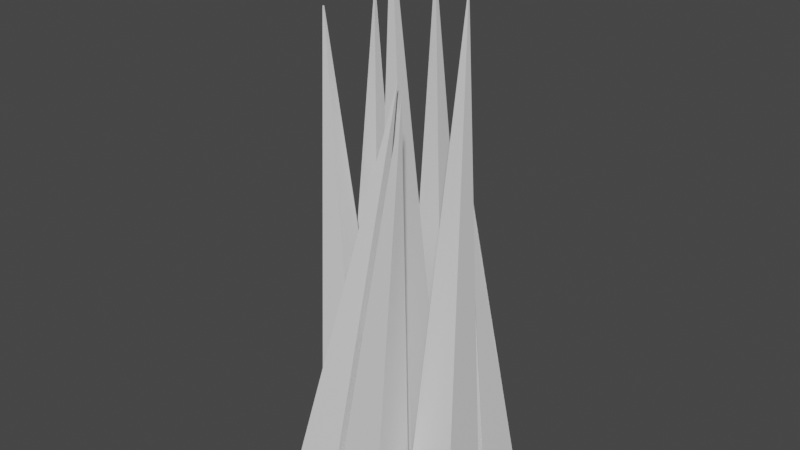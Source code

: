 # Source: EL-Grass-0.1.blend  (saved by Blender 3.1.7; exported with 4.5.12 LTS)
import bpy
from mathutils import Matrix  # noqa: F401  (used for matrix-valued properties, if any)

bpy.ops.wm.read_factory_settings(use_empty=True)
scene = bpy.context.scene
scene.name = 'Scene'

# ---- collections
col_collection = bpy.data.collections.new('Collection'); scene.collection.children.link(col_collection)

# ---- materials (node trees are filled in below, after node groups)
mat_material = bpy.data.materials.new('Material')
mat_material.alpha_threshold = 0.0
mat_material.use_transparent_shadow = False
mat_material.line_color = (0.0, 0.0, 0.0, 1.0)
mat_material_003 = bpy.data.materials.new('Material.003')
mat_material_003.alpha_threshold = 0.0
mat_material_003.use_transparent_shadow = False
mat_material_003.line_color = (0.0, 0.0, 0.0, 1.0)
mat_material_004 = bpy.data.materials.new('Material.004')
mat_material_004.alpha_threshold = 0.0
mat_material_004.use_transparent_shadow = False
mat_material_004.line_color = (0.0, 0.0, 0.0, 1.0)
mat_material_005 = bpy.data.materials.new('Material.005')
mat_material_005.alpha_threshold = 0.0
mat_material_005.use_transparent_shadow = False
mat_material_005.line_color = (0.0, 0.0, 0.0, 1.0)
mat_material_006 = bpy.data.materials.new('Material.006')
mat_material_006.alpha_threshold = 0.0
mat_material_006.use_transparent_shadow = False
mat_material_006.line_color = (0.0, 0.0, 0.0, 1.0)
mat_material_007 = bpy.data.materials.new('Material.007')
mat_material_007.alpha_threshold = 0.0
mat_material_007.use_transparent_shadow = False
mat_material_007.line_color = (0.0, 0.0, 0.0, 1.0)
mat_material_008 = bpy.data.materials.new('Material.008')
mat_material_008.alpha_threshold = 0.0
mat_material_008.use_transparent_shadow = False
mat_material_008.line_color = (0.0, 0.0, 0.0, 1.0)
mat_material_009 = bpy.data.materials.new('Material.009')
mat_material_009.alpha_threshold = 0.0
mat_material_009.use_transparent_shadow = False
mat_material_009.line_color = (0.0, 0.0, 0.0, 1.0)

# ---- material node trees
mat_material.use_nodes = True; mat_material.node_tree.nodes.clear()
_N = mat_material.node_tree.nodes; _L = mat_material.node_tree.links
n0 = _N.new('ShaderNodeOutputMaterial'); n0.name = 'Material Output'; n0.location = (300, 300)
n1 = _N.new('ShaderNodeBsdfPrincipled'); n1.name = 'Principled BSDF'; n1.location = (10, 300)
n1.distribution = 'GGX'
n1.subsurface_method = 'RANDOM_WALK_SKIN'
n1.inputs[2].default_value = 0.4
n1.inputs[3].default_value = 1.45
n1.inputs[27].default_value = (0.0, 0.0, 0.0, 1.0)
n1.inputs[28].default_value = 1.0
_L.new(n1.outputs[0], n0.inputs[0])
n0.is_active_output = True
mat_material_003.use_nodes = True; mat_material_003.node_tree.nodes.clear()
_N = mat_material_003.node_tree.nodes; _L = mat_material_003.node_tree.links
n0 = _N.new('ShaderNodeOutputMaterial'); n0.name = 'Material Output'; n0.location = (300, 300)
n1 = _N.new('ShaderNodeBsdfPrincipled'); n1.name = 'Principled BSDF'; n1.location = (10, 300)
n1.distribution = 'GGX'
n1.subsurface_method = 'RANDOM_WALK_SKIN'
n1.inputs[2].default_value = 0.4
n1.inputs[3].default_value = 1.45
n1.inputs[27].default_value = (0.0, 0.0, 0.0, 1.0)
n1.inputs[28].default_value = 1.0
_L.new(n1.outputs[0], n0.inputs[0])
n0.is_active_output = True
mat_material_004.use_nodes = True; mat_material_004.node_tree.nodes.clear()
_N = mat_material_004.node_tree.nodes; _L = mat_material_004.node_tree.links
n0 = _N.new('ShaderNodeOutputMaterial'); n0.name = 'Material Output'; n0.location = (300, 300)
n1 = _N.new('ShaderNodeBsdfPrincipled'); n1.name = 'Principled BSDF'; n1.location = (10, 300)
n1.distribution = 'GGX'
n1.subsurface_method = 'RANDOM_WALK_SKIN'
n1.inputs[2].default_value = 0.4
n1.inputs[3].default_value = 1.45
n1.inputs[27].default_value = (0.0, 0.0, 0.0, 1.0)
n1.inputs[28].default_value = 1.0
_L.new(n1.outputs[0], n0.inputs[0])
n0.is_active_output = True
mat_material_005.use_nodes = True; mat_material_005.node_tree.nodes.clear()
_N = mat_material_005.node_tree.nodes; _L = mat_material_005.node_tree.links
n0 = _N.new('ShaderNodeOutputMaterial'); n0.name = 'Material Output'; n0.location = (300, 300)
n1 = _N.new('ShaderNodeBsdfPrincipled'); n1.name = 'Principled BSDF'; n1.location = (10, 300)
n1.distribution = 'GGX'
n1.subsurface_method = 'RANDOM_WALK_SKIN'
n1.inputs[2].default_value = 0.4
n1.inputs[3].default_value = 1.45
n1.inputs[27].default_value = (0.0, 0.0, 0.0, 1.0)
n1.inputs[28].default_value = 1.0
_L.new(n1.outputs[0], n0.inputs[0])
n0.is_active_output = True
mat_material_006.use_nodes = True; mat_material_006.node_tree.nodes.clear()
_N = mat_material_006.node_tree.nodes; _L = mat_material_006.node_tree.links
n0 = _N.new('ShaderNodeOutputMaterial'); n0.name = 'Material Output'; n0.location = (300, 300)
n1 = _N.new('ShaderNodeBsdfPrincipled'); n1.name = 'Principled BSDF'; n1.location = (10, 300)
n1.distribution = 'GGX'
n1.subsurface_method = 'RANDOM_WALK_SKIN'
n1.inputs[2].default_value = 0.4
n1.inputs[3].default_value = 1.45
n1.inputs[27].default_value = (0.0, 0.0, 0.0, 1.0)
n1.inputs[28].default_value = 1.0
_L.new(n1.outputs[0], n0.inputs[0])
n0.is_active_output = True
mat_material_007.use_nodes = True; mat_material_007.node_tree.nodes.clear()
_N = mat_material_007.node_tree.nodes; _L = mat_material_007.node_tree.links
n0 = _N.new('ShaderNodeOutputMaterial'); n0.name = 'Material Output'; n0.location = (300, 300)
n1 = _N.new('ShaderNodeBsdfPrincipled'); n1.name = 'Principled BSDF'; n1.location = (10, 300)
n1.distribution = 'GGX'
n1.subsurface_method = 'RANDOM_WALK_SKIN'
n1.inputs[2].default_value = 0.4
n1.inputs[3].default_value = 1.45
n1.inputs[27].default_value = (0.0, 0.0, 0.0, 1.0)
n1.inputs[28].default_value = 1.0
_L.new(n1.outputs[0], n0.inputs[0])
n0.is_active_output = True
mat_material_008.use_nodes = True; mat_material_008.node_tree.nodes.clear()
_N = mat_material_008.node_tree.nodes; _L = mat_material_008.node_tree.links
n0 = _N.new('ShaderNodeOutputMaterial'); n0.name = 'Material Output'; n0.location = (300, 300)
n1 = _N.new('ShaderNodeBsdfPrincipled'); n1.name = 'Principled BSDF'; n1.location = (10, 300)
n1.distribution = 'GGX'
n1.subsurface_method = 'RANDOM_WALK_SKIN'
n1.inputs[2].default_value = 0.4
n1.inputs[3].default_value = 1.45
n1.inputs[27].default_value = (0.0, 0.0, 0.0, 1.0)
n1.inputs[28].default_value = 1.0
_L.new(n1.outputs[0], n0.inputs[0])
n0.is_active_output = True
mat_material_009.use_nodes = True; mat_material_009.node_tree.nodes.clear()
_N = mat_material_009.node_tree.nodes; _L = mat_material_009.node_tree.links
n0 = _N.new('ShaderNodeOutputMaterial'); n0.name = 'Material Output'; n0.location = (300, 300)
n1 = _N.new('ShaderNodeBsdfPrincipled'); n1.name = 'Principled BSDF'; n1.location = (10, 300)
n1.distribution = 'GGX'
n1.subsurface_method = 'RANDOM_WALK_SKIN'
n1.inputs[2].default_value = 0.4
n1.inputs[3].default_value = 1.45
n1.inputs[27].default_value = (0.0, 0.0, 0.0, 1.0)
n1.inputs[28].default_value = 1.0
_L.new(n1.outputs[0], n0.inputs[0])
n0.is_active_output = True

# ---- world
world_world = bpy.data.worlds.new('World'); scene.world = world_world
world_world.use_nodes = True; world_world.node_tree.nodes.clear()
_N = world_world.node_tree.nodes; _L = world_world.node_tree.links
n0 = _N.new('ShaderNodeOutputWorld'); n0.name = 'World Output'; n0.location = (300, 300)
n1 = _N.new('ShaderNodeBackground'); n1.name = 'Background'; n1.location = (10, 300)
n1.inputs[0].default_value = (0.05088, 0.05088, 0.05088, 1.0)
_L.new(n1.outputs[0], n0.inputs[0])
n0.is_active_output = True
world_world.color = (0.05088, 0.05088, 0.05088)
world_world.use_sun_shadow = False
world_world.sun_shadow_jitter_overblur = 0.0

# ---- meshes
me_cube = bpy.data.meshes.new('Cube')
me_cube.from_pydata([(-0.5906, -0.3372, 0.9851), (1.0, 1.0, -1.0), (-0.5906, -0.343, 0.9851), (1.0, -1.0, -1.0), (-0.5963, -0.3372, 0.9851), (-1.0, 1.0, -1.0), (-0.5963, -0.343, 0.9851), (-1.0, -1.0, -1.0), (-0.3374, -0.1461, -1.069), (-0.3374, -0.1315, -1.069), (-0.3521, -0.1461, -1.069), (-0.3521, -0.1315, -1.069)], [], [(0, 4, 6, 2), (3, 2, 6, 7), (7, 6, 4, 5), (5, 1, 10, 8), (1, 0, 2, 3), (5, 4, 0, 1), (8, 10, 11, 9), (3, 7, 9, 11), (7, 5, 8, 9), (1, 3, 11, 10)])
_uv = me_cube.uv_layers.new(name='UVMap')
_uv.uv.foreach_set('vector', [0.625, 0.5, 0.875, 0.5, 0.875, 0.75, 0.625, 0.75, 0.375, 0.75, 0.625, 0.75, 0.625, 1.0, 0.375, 1.0, 0.375, 0.0, 0.625, 0.0, 0.625, 0.25, 0.375, 0.25, 0.375, 0.25, 0.375, 0.5, 0.375, 0.5, 0.375, 0.25, 0.375, 0.5, 0.625, 0.5, 0.625, 0.75, 0.375, 0.75, 0.375, 0.25, 0.625, 0.25, 0.625, 0.5, 0.375, 0.5, 0.125, 0.5, 0.375, 0.5, 0.375, 0.75, 0.125, 0.75, 0.375, 0.75, 0.375, 1.0, 0.375, 1.0, 0.375, 0.75, 0.375, 0.0, 0.375, 0.25, 0.375, 0.25, 0.375, 0.0, 0.375, 0.5, 0.375, 0.75, 0.375, 0.75, 0.375, 0.5])
me_cube.materials.append(mat_material)
me_cube.use_remesh_preserve_volume = False
me_cube.use_remesh_preserve_attributes = False
me_cube.use_mirror_vertex_groups = False
me_cube.update()
me_cube_003 = bpy.data.meshes.new('Cube.003')
me_cube_003.from_pydata([(1.443, 0.003309, 1.0), (1.0, 1.0, -1.0), (1.443, -0.00331, 1.0), (1.0, -1.0, -1.0), (1.436, 0.003309, 1.0), (-1.0, 1.0, -1.0), (1.436, -0.00331, 1.0), (-1.0, -1.0, -1.0), (-0.773, 2.641, -1.09), (-0.773, 2.655, -1.09), (-0.7877, 2.641, -1.09), (-0.7877, 2.655, -1.09)], [], [(0, 4, 6, 2), (3, 2, 6, 7), (7, 6, 4, 5), (5, 1, 10, 8), (1, 0, 2, 3), (5, 4, 0, 1), (8, 10, 11, 9), (3, 7, 9, 11), (7, 5, 8, 9), (1, 3, 11, 10)])
_uv = me_cube_003.uv_layers.new(name='UVMap')
_uv.uv.foreach_set('vector', [0.625, 0.5, 0.875, 0.5, 0.875, 0.75, 0.625, 0.75, 0.375, 0.75, 0.625, 0.75, 0.625, 1.0, 0.375, 1.0, 0.375, 0.0, 0.625, 0.0, 0.625, 0.25, 0.375, 0.25, 0.375, 0.25, 0.375, 0.5, 0.375, 0.5, 0.375, 0.25, 0.375, 0.5, 0.625, 0.5, 0.625, 0.75, 0.375, 0.75, 0.375, 0.25, 0.625, 0.25, 0.625, 0.5, 0.375, 0.5, 0.125, 0.5, 0.375, 0.5, 0.375, 0.75, 0.125, 0.75, 0.375, 0.75, 0.375, 1.0, 0.375, 1.0, 0.375, 0.75, 0.375, 0.0, 0.375, 0.25, 0.375, 0.25, 0.375, 0.0, 0.375, 0.5, 0.375, 0.75, 0.375, 0.75, 0.375, 0.5])
me_cube_003.materials.append(mat_material_003)
me_cube_003.use_remesh_preserve_volume = False
me_cube_003.use_remesh_preserve_attributes = False
me_cube_003.use_mirror_vertex_groups = False
me_cube_003.update()
me_cube_004 = bpy.data.meshes.new('Cube.004')
me_cube_004.from_pydata([(-1.878, 0.83, 1.0), (1.0, 1.0, -1.0), (-1.878, 0.7849, 1.0), (1.0, -1.0, -1.0), (-1.923, 0.83, 1.0), (-1.0, 1.0, -1.0), (-1.923, 0.7849, 1.0), (-1.0, -1.0, -1.0), (2.053, 0.4448, -1.084), (2.053, 0.4594, -1.084), (2.038, 0.4448, -1.084), (2.038, 0.4594, -1.084)], [], [(0, 4, 6, 2), (3, 2, 6, 7), (7, 6, 4, 5), (7, 5, 8, 9), (1, 0, 2, 3), (5, 4, 0, 1), (8, 10, 11, 9), (1, 3, 11, 10), (5, 1, 10, 8), (3, 7, 9, 11)])
_uv = me_cube_004.uv_layers.new(name='UVMap')
_uv.uv.foreach_set('vector', [0.625, 0.5, 0.875, 0.5, 0.875, 0.75, 0.625, 0.75, 0.375, 0.75, 0.625, 0.75, 0.625, 1.0, 0.375, 1.0, 0.375, 0.0, 0.625, 0.0, 0.625, 0.25, 0.375, 0.25, 0.375, 0.0, 0.375, 0.25, 0.375, 0.25, 0.375, 0.0, 0.375, 0.5, 0.625, 0.5, 0.625, 0.75, 0.375, 0.75, 0.375, 0.25, 0.625, 0.25, 0.625, 0.5, 0.375, 0.5, 0.125, 0.5, 0.375, 0.5, 0.375, 0.75, 0.125, 0.75, 0.375, 0.5, 0.375, 0.75, 0.375, 0.75, 0.375, 0.5, 0.375, 0.25, 0.375, 0.5, 0.375, 0.5, 0.375, 0.25, 0.375, 0.75, 0.375, 1.0, 0.375, 1.0, 0.375, 0.75])
me_cube_004.materials.append(mat_material_004)
me_cube_004.use_remesh_preserve_volume = False
me_cube_004.use_remesh_preserve_attributes = False
me_cube_004.use_mirror_vertex_groups = False
me_cube_004.update()
me_cube_005 = bpy.data.meshes.new('Cube.005')
me_cube_005.from_pydata([(-0.1944, 1.018, 1.0), (1.0, 1.0, -1.0), (-0.1944, 1.012, 1.0), (1.0, -1.0, -1.0), (-0.2005, 1.018, 1.0), (-1.0, 1.0, -1.0), (-0.2005, 1.012, 1.0), (-1.0, -1.0, -1.0), (-2.929, 0.8974, -1.075), (-2.929, 0.912, -1.075), (-2.944, 0.8974, -1.075), (-2.944, 0.912, -1.075)], [], [(0, 4, 6, 2), (3, 2, 6, 7), (7, 6, 4, 5), (3, 7, 9, 11), (1, 0, 2, 3), (5, 4, 0, 1), (8, 10, 11, 9), (7, 5, 8, 9), (1, 3, 11, 10), (5, 1, 10, 8)])
_uv = me_cube_005.uv_layers.new(name='UVMap')
_uv.uv.foreach_set('vector', [0.625, 0.5, 0.875, 0.5, 0.875, 0.75, 0.625, 0.75, 0.375, 0.75, 0.625, 0.75, 0.625, 1.0, 0.375, 1.0, 0.375, 0.0, 0.625, 0.0, 0.625, 0.25, 0.375, 0.25, 0.375, 0.75, 0.375, 1.0, 0.375, 1.0, 0.375, 0.75, 0.375, 0.5, 0.625, 0.5, 0.625, 0.75, 0.375, 0.75, 0.375, 0.25, 0.625, 0.25, 0.625, 0.5, 0.375, 0.5, 0.125, 0.5, 0.375, 0.5, 0.375, 0.75, 0.125, 0.75, 0.375, 0.0, 0.375, 0.25, 0.375, 0.25, 0.375, 0.0, 0.375, 0.5, 0.375, 0.75, 0.375, 0.75, 0.375, 0.5, 0.375, 0.25, 0.375, 0.5, 0.375, 0.5, 0.375, 0.25])
me_cube_005.materials.append(mat_material_005)
me_cube_005.use_remesh_preserve_volume = False
me_cube_005.use_remesh_preserve_attributes = False
me_cube_005.use_mirror_vertex_groups = False
me_cube_005.update()
me_cube_006 = bpy.data.meshes.new('Cube.006')
me_cube_006.from_pydata([(0.6802, -1.491, 1.0), (1.0, 1.0, -1.0), (0.6802, -1.507, 1.0), (1.0, -1.0, -1.0), (0.6645, -1.491, 1.0), (-1.0, 1.0, -1.0), (0.6645, -1.507, 1.0), (-1.0, -1.0, -1.0), (0.3971, -3.019, -1.075), (0.3971, -3.005, -1.075), (0.3824, -3.019, -1.075), (0.3824, -3.005, -1.075)], [], [(0, 4, 6, 2), (3, 2, 6, 7), (7, 6, 4, 5), (5, 1, 10, 8), (1, 0, 2, 3), (5, 4, 0, 1), (8, 10, 11, 9), (3, 7, 9, 11), (7, 5, 8, 9), (1, 3, 11, 10)])
_uv = me_cube_006.uv_layers.new(name='UVMap')
_uv.uv.foreach_set('vector', [0.625, 0.5, 0.875, 0.5, 0.875, 0.75, 0.625, 0.75, 0.375, 0.75, 0.625, 0.75, 0.625, 1.0, 0.375, 1.0, 0.375, 0.0, 0.625, 0.0, 0.625, 0.25, 0.375, 0.25, 0.375, 0.25, 0.375, 0.5, 0.375, 0.5, 0.375, 0.25, 0.375, 0.5, 0.625, 0.5, 0.625, 0.75, 0.375, 0.75, 0.375, 0.25, 0.625, 0.25, 0.625, 0.5, 0.375, 0.5, 0.125, 0.5, 0.375, 0.5, 0.375, 0.75, 0.125, 0.75, 0.375, 0.75, 0.375, 1.0, 0.375, 1.0, 0.375, 0.75, 0.375, 0.0, 0.375, 0.25, 0.375, 0.25, 0.375, 0.0, 0.375, 0.5, 0.375, 0.75, 0.375, 0.75, 0.375, 0.5])
me_cube_006.materials.append(mat_material_006)
me_cube_006.use_remesh_preserve_volume = False
me_cube_006.use_remesh_preserve_attributes = False
me_cube_006.use_mirror_vertex_groups = False
me_cube_006.update()
me_cube_007 = bpy.data.meshes.new('Cube.007')
me_cube_007.from_pydata([(-0.721, -0.2805, 1.063), (1.0, 1.0, -1.0), (-0.721, -0.2451, 1.063), (1.0, -1.0, -1.0), (-0.6856, -0.2805, 1.063), (-1.0, 1.0, -1.0), (-0.6856, -0.2451, 1.063), (-1.0, -1.0, -1.0), (-2.475, -2.069, -1.126), (-2.475, -2.054, -1.126), (-2.49, -2.069, -1.126), (-2.49, -2.054, -1.126)], [], [(0, 4, 6, 2), (3, 2, 6, 7), (7, 6, 4, 5), (5, 1, 10, 8), (1, 0, 2, 3), (5, 4, 0, 1), (8, 10, 11, 9), (3, 7, 9, 11), (7, 5, 8, 9), (1, 3, 11, 10)])
_uv = me_cube_007.uv_layers.new(name='UVMap')
_uv.uv.foreach_set('vector', [0.625, 0.5, 0.875, 0.5, 0.875, 0.75, 0.625, 0.75, 0.375, 0.75, 0.625, 0.75, 0.625, 1.0, 0.375, 1.0, 0.375, 0.0, 0.625, 0.0, 0.625, 0.25, 0.375, 0.25, 0.375, 0.25, 0.375, 0.5, 0.375, 0.5, 0.375, 0.25, 0.375, 0.5, 0.625, 0.5, 0.625, 0.75, 0.375, 0.75, 0.375, 0.25, 0.625, 0.25, 0.625, 0.5, 0.375, 0.5, 0.125, 0.5, 0.375, 0.5, 0.375, 0.75, 0.125, 0.75, 0.375, 0.75, 0.375, 1.0, 0.375, 1.0, 0.375, 0.75, 0.375, 0.0, 0.375, 0.25, 0.375, 0.25, 0.375, 0.0, 0.375, 0.5, 0.375, 0.75, 0.375, 0.75, 0.375, 0.5])
me_cube_007.materials.append(mat_material_007)
me_cube_007.use_remesh_preserve_volume = False
me_cube_007.use_remesh_preserve_attributes = False
me_cube_007.use_mirror_vertex_groups = False
me_cube_007.update()
me_cube_008 = bpy.data.meshes.new('Cube.008')
me_cube_008.from_pydata([(0.528, -0.4518, 1.028), (1.0, 1.0, -1.0), (0.528, -0.4441, 1.028), (1.0, -1.0, -1.0), (0.5357, -0.4518, 1.028), (-1.0, 1.0, -1.0), (0.5357, -0.4441, 1.028), (-1.0, -1.0, -1.0), (2.912, -1.851, -1.08), (2.912, -1.837, -1.08), (2.897, -1.851, -1.08), (2.897, -1.837, -1.08)], [], [(0, 4, 6, 2), (3, 2, 6, 7), (7, 6, 4, 5), (7, 5, 8, 9), (1, 0, 2, 3), (5, 4, 0, 1), (8, 10, 11, 9), (1, 3, 11, 10), (5, 1, 10, 8), (3, 7, 9, 11)])
_uv = me_cube_008.uv_layers.new(name='UVMap')
_uv.uv.foreach_set('vector', [0.625, 0.5, 0.875, 0.5, 0.875, 0.75, 0.625, 0.75, 0.375, 0.75, 0.625, 0.75, 0.625, 1.0, 0.375, 1.0, 0.375, 0.0, 0.625, 0.0, 0.625, 0.25, 0.375, 0.25, 0.375, 0.0, 0.375, 0.25, 0.375, 0.25, 0.375, 0.0, 0.375, 0.5, 0.625, 0.5, 0.625, 0.75, 0.375, 0.75, 0.375, 0.25, 0.625, 0.25, 0.625, 0.5, 0.375, 0.5, 0.125, 0.5, 0.375, 0.5, 0.375, 0.75, 0.125, 0.75, 0.375, 0.5, 0.375, 0.75, 0.375, 0.75, 0.375, 0.5, 0.375, 0.25, 0.375, 0.5, 0.375, 0.5, 0.375, 0.25, 0.375, 0.75, 0.375, 1.0, 0.375, 1.0, 0.375, 0.75])
me_cube_008.materials.append(mat_material_008)
me_cube_008.use_remesh_preserve_volume = False
me_cube_008.use_remesh_preserve_attributes = False
me_cube_008.use_mirror_vertex_groups = False
me_cube_008.update()
me_cube_009 = bpy.data.meshes.new('Cube.009')
me_cube_009.from_pydata([(1.778, 2.178, 1.109), (1.0, 1.0, -1.0), (1.778, 2.16, 1.109), (1.0, -1.0, -1.0), (1.76, 2.178, 1.109), (-1.0, 1.0, -1.0), (1.76, 2.16, 1.109), (-1.0, -1.0, -1.0), (1.211, 3.044, -1.097), (1.211, 3.059, -1.097), (1.196, 3.044, -1.097), (1.196, 3.059, -1.097)], [], [(0, 4, 6, 2), (3, 2, 6, 7), (7, 6, 4, 5), (7, 5, 8, 9), (1, 0, 2, 3), (5, 4, 0, 1), (8, 10, 11, 9), (1, 3, 11, 10), (5, 1, 10, 8), (3, 7, 9, 11)])
_uv = me_cube_009.uv_layers.new(name='UVMap')
_uv.uv.foreach_set('vector', [0.625, 0.5, 0.875, 0.5, 0.875, 0.75, 0.625, 0.75, 0.375, 0.75, 0.625, 0.75, 0.625, 1.0, 0.375, 1.0, 0.375, 0.0, 0.625, 0.0, 0.625, 0.25, 0.375, 0.25, 0.375, 0.0, 0.375, 0.25, 0.375, 0.25, 0.375, 0.0, 0.375, 0.5, 0.625, 0.5, 0.625, 0.75, 0.375, 0.75, 0.375, 0.25, 0.625, 0.25, 0.625, 0.5, 0.375, 0.5, 0.125, 0.5, 0.375, 0.5, 0.375, 0.75, 0.125, 0.75, 0.375, 0.5, 0.375, 0.75, 0.375, 0.75, 0.375, 0.5, 0.375, 0.25, 0.375, 0.5, 0.375, 0.5, 0.375, 0.25, 0.375, 0.75, 0.375, 1.0, 0.375, 1.0, 0.375, 0.75])
me_cube_009.materials.append(mat_material_009)
me_cube_009.use_remesh_preserve_volume = False
me_cube_009.use_remesh_preserve_attributes = False
me_cube_009.use_mirror_vertex_groups = False
me_cube_009.update()

# ---- objects
ob_blade_02 = bpy.data.objects.new('Blade-02', me_cube)
ob_blade_03 = bpy.data.objects.new('Blade-03', me_cube_003)
ob_blade_04 = bpy.data.objects.new('Blade-04', me_cube_004)
ob_blade_05 = bpy.data.objects.new('Blade-05', me_cube_005)
ob_blade_06 = bpy.data.objects.new('Blade-06', me_cube_006)
ob_blade_07 = bpy.data.objects.new('Blade-07', me_cube_007)
ob_blade_08 = bpy.data.objects.new('Blade-08', me_cube_008)
ob_blade_01 = bpy.data.objects.new('Blade-01', me_cube_009)

# ---- transforms, parenting, visibility, modifiers, constraints
ob_blade_02.location = (0.0, 0.0, 0.55)
ob_blade_02.scale = (0.05, 0.05, 0.55)
ob_blade_02.lock_rotations_4d = False
ob_blade_02.empty_display_type = 'ARROWS'
ob_blade_02.lineart.crease_threshold = 0.0
ob_blade_03.location = (0.02162, -0.1383, 0.42)
ob_blade_03.scale = (0.05, 0.05, 0.42)
ob_blade_03.lock_rotations_4d = False
ob_blade_03.empty_display_type = 'ARROWS'
ob_blade_03.lineart.crease_threshold = 0.0
ob_blade_04.location = (-0.1186, -0.02933, 0.45)
ob_blade_04.scale = (0.05, 0.05, 0.45)
ob_blade_04.lock_rotations_4d = False
ob_blade_04.empty_display_type = 'ARROWS'
ob_blade_04.lineart.crease_threshold = 0.0
ob_blade_05.location = (0.1286, -0.0518, 0.5)
ob_blade_05.scale = (0.05, 0.05, 0.5)
ob_blade_05.lock_rotations_4d = False
ob_blade_05.empty_display_type = 'ARROWS'
ob_blade_05.lineart.crease_threshold = 0.0
ob_blade_06.location = (-0.03646, 0.1426, 0.5)
ob_blade_06.scale = (0.05, 0.05, 0.5)
ob_blade_06.lock_rotations_4d = False
ob_blade_06.empty_display_type = 'ARROWS'
ob_blade_06.lineart.crease_threshold = 0.0
ob_blade_07.location = (0.1061, 0.09543, 0.3)
ob_blade_07.scale = (0.05, 0.05, 0.3)
ob_blade_07.lock_rotations_4d = False
ob_blade_07.empty_display_type = 'ARROWS'
ob_blade_07.lineart.crease_threshold = 0.0
ob_blade_08.location = (-0.1613, 0.08464, 0.47)
ob_blade_08.scale = (0.05, 0.05, 0.47)
ob_blade_08.lock_rotations_4d = False
ob_blade_08.empty_display_type = 'ARROWS'
ob_blade_08.lineart.crease_threshold = 0.0
ob_blade_01.location = (-0.07687, -0.1584, 0.39)
ob_blade_01.scale = (0.05, 0.05, 0.39)
ob_blade_01.lock_rotations_4d = False
ob_blade_01.empty_display_type = 'ARROWS'
ob_blade_01.lineart.crease_threshold = 0.0

# ---- collection membership
col_collection.objects.link(ob_blade_02)
col_collection.objects.link(ob_blade_03)
col_collection.objects.link(ob_blade_04)
col_collection.objects.link(ob_blade_05)
col_collection.objects.link(ob_blade_06)
col_collection.objects.link(ob_blade_07)
col_collection.objects.link(ob_blade_08)
col_collection.objects.link(ob_blade_01)

# ---- scene / render settings (as saved in the file)
scene.frame_start = 1; scene.frame_end = 250; scene.frame_set(1)
scene.render.engine = 'BLENDER_EEVEE_NEXT'
scene.cycles.sampling_pattern = 'TABULATED_SOBOL'
scene.cycles.use_light_tree = False
scene.view_settings.view_transform = 'Filmic'
bpy.context.view_layer.update()

# ---- added for rendering (the .blend has no active camera and no usable light): camera, sun
cam_auto = bpy.data.cameras.new('AutoCamera')
cam_auto.lens = 50.0
cam_auto.sensor_width = 36.0
cam_auto.clip_end = 1000.0
ob_auto_camera = bpy.data.objects.new('AutoCamera', cam_auto)
scene.collection.objects.link(ob_auto_camera)
ob_auto_camera.location = (1.14908, -1.40847, 1.46076)
ob_auto_camera.rotation_euler = (1.09748, -7.21219e-08, 0.694738)
scene.camera = ob_auto_camera
light_auto_sun = bpy.data.lights.new('AutoSun', 'SUN')
light_auto_sun.energy = 3.0
light_auto_sun.angle = 0.0523599
ob_auto_sun = bpy.data.objects.new('AutoSun', light_auto_sun)
scene.collection.objects.link(ob_auto_sun)
ob_auto_sun.rotation_euler = (0.872665, 0.174533, 0.523599)
bpy.context.view_layer.update()
